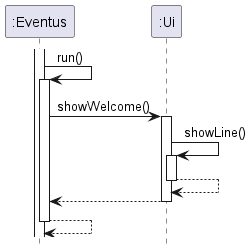

The diagram above was rendered by PlantUML. Its source (embedded in the PNG):
@startuml
'https://plantuml.com/sequence-diagram

hide footbox



activate ":Eventus"
":Eventus" -> ":Eventus" : run()
activate ":Eventus"

":Eventus" -> ":Ui" : showWelcome()

activate ":Ui"

    ":Ui" -> ":Ui": showLine()
    activate ":Ui"
    
    ":Ui" --> ":Ui": 
    deactivate ":Ui"

    ":Eventus" <-- ":Ui"

deactivate ":Ui"

":Eventus" --> ":Eventus" 

deactivate ":Eventus"


@enduml